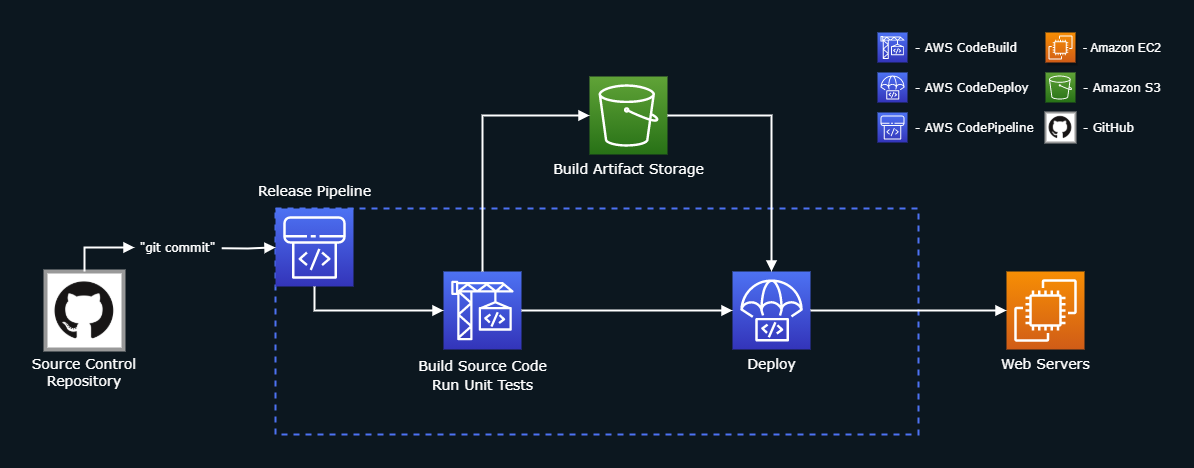

The diagram above was exported from draw.io. Its source (the exported page's mxGraphModel, read from the mxfile embedded in the PNG):
<mxGraphModel dx="1422" dy="724" grid="0" gridSize="10" guides="1" tooltips="1" connect="1" arrows="1" fold="1" page="1" pageScale="1" pageWidth="1169" pageHeight="827" background="#0C171F" math="0" shadow="0">
  <root>
    <mxCell id="u8afM9OY8e3XvOTpLdsU-0" />
    <mxCell id="u8afM9OY8e3XvOTpLdsU-1" parent="u8afM9OY8e3XvOTpLdsU-0" />
    <mxCell id="u8afM9OY8e3XvOTpLdsU-25" value="" style="dashed=1;verticalAlign=top;fontStyle=0;fontColor=#FFFFFF;fontFamily=Verdana;strokeWidth=2;strokeColor=#4D72F3;fillColor=none;" parent="u8afM9OY8e3XvOTpLdsU-1" vertex="1">
      <mxGeometry x="264" y="214" width="643" height="226" as="geometry" />
    </mxCell>
    <mxCell id="u8afM9OY8e3XvOTpLdsU-4" value="&lt;font color=&quot;#ffffff&quot;&gt;- Amazon EC2&lt;/font&gt;" style="points=[[0,0,0],[0.25,0,0],[0.5,0,0],[0.75,0,0],[1,0,0],[0,1,0],[0.25,1,0],[0.5,1,0],[0.75,1,0],[1,1,0],[0,0.25,0],[0,0.5,0],[0,0.75,0],[1,0.25,0],[1,0.5,0],[1,0.75,0]];outlineConnect=0;fontColor=#232F3E;gradientColor=#F78E04;gradientDirection=north;fillColor=#D05C17;strokeColor=#ffffff;dashed=0;verticalLabelPosition=middle;verticalAlign=middle;align=left;html=1;fontSize=12;fontStyle=0;aspect=fixed;shape=mxgraph.aws4.resourceIcon;resIcon=mxgraph.aws4.ec2;shadow=1;sketch=0;labelPosition=right;spacing=8;" parent="u8afM9OY8e3XvOTpLdsU-1" vertex="1">
      <mxGeometry x="1034" y="38" width="30" height="30" as="geometry" />
    </mxCell>
    <UserObject label="&lt;font color=&quot;#ffffff&quot; face=&quot;Verdana&quot;&gt;- AWS CodePipeline&lt;/font&gt;" id="u8afM9OY8e3XvOTpLdsU-24">
      <mxCell style="points=[[0,0,0],[0.25,0,0],[0.5,0,0],[0.75,0,0],[1,0,0],[0,1,0],[0.25,1,0],[0.5,1,0],[0.75,1,0],[1,1,0],[0,0.25,0],[0,0.5,0],[0,0.75,0],[1,0.25,0],[1,0.5,0],[1,0.75,0]];outlineConnect=0;fontColor=#232F3E;gradientColor=#4D72F3;gradientDirection=north;fillColor=#3334B9;strokeColor=#ffffff;dashed=0;verticalLabelPosition=middle;verticalAlign=middle;align=left;html=1;fontSize=12;fontStyle=0;aspect=fixed;shape=mxgraph.aws4.resourceIcon;resIcon=mxgraph.aws4.codepipeline;labelPosition=right;spacing=8;" parent="u8afM9OY8e3XvOTpLdsU-1" vertex="1">
        <mxGeometry x="866" y="118" width="30" height="30" as="geometry" />
      </mxCell>
    </UserObject>
    <mxCell id="u8afM9OY8e3XvOTpLdsU-26" value="&lt;font face=&quot;Verdana&quot; style=&quot;font-size: 14px ; line-height: 140%&quot; color=&quot;#ffffff&quot;&gt;Build Source Code&lt;br&gt;Run Unit Tests&lt;br&gt;&lt;/font&gt;" style="points=[[0,0,0],[0.25,0,0],[0.5,0,0],[0.75,0,0],[1,0,0],[0,1,0],[0.25,1,0],[0.5,1,0],[0.75,1,0],[1,1,0],[0,0.25,0],[0,0.5,0],[0,0.75,0],[1,0.25,0],[1,0.5,0],[1,0.75,0]];outlineConnect=0;fontColor=#232F3E;gradientColor=#4D72F3;gradientDirection=north;fillColor=#3334B9;strokeColor=#ffffff;dashed=0;verticalLabelPosition=bottom;verticalAlign=top;align=center;html=1;fontSize=12;fontStyle=0;aspect=fixed;shape=mxgraph.aws4.resourceIcon;resIcon=mxgraph.aws4.codebuild;" parent="u8afM9OY8e3XvOTpLdsU-1" vertex="1">
      <mxGeometry x="432" y="277" width="78" height="78" as="geometry" />
    </mxCell>
    <mxCell id="u8afM9OY8e3XvOTpLdsU-27" value="&lt;font face=&quot;Verdana&quot; style=&quot;font-size: 14px&quot; color=&quot;#ffffff&quot;&gt;Deploy&lt;br&gt;&lt;/font&gt;" style="points=[[0,0,0],[0.25,0,0],[0.5,0,0],[0.75,0,0],[1,0,0],[0,1,0],[0.25,1,0],[0.5,1,0],[0.75,1,0],[1,1,0],[0,0.25,0],[0,0.5,0],[0,0.75,0],[1,0.25,0],[1,0.5,0],[1,0.75,0]];outlineConnect=0;fontColor=#232F3E;gradientColor=#4D72F3;gradientDirection=north;fillColor=#3334B9;strokeColor=#ffffff;dashed=0;verticalLabelPosition=bottom;verticalAlign=top;align=center;html=1;fontSize=12;fontStyle=0;aspect=fixed;shape=mxgraph.aws4.resourceIcon;resIcon=mxgraph.aws4.codedeploy;" parent="u8afM9OY8e3XvOTpLdsU-1" vertex="1">
      <mxGeometry x="721" y="277" width="78" height="78" as="geometry" />
    </mxCell>
    <mxCell id="u8afM9OY8e3XvOTpLdsU-28" value="&lt;font style=&quot;font-size: 14px&quot; face=&quot;Verdana&quot; color=&quot;#ffffff&quot;&gt;Build Artifact Storage&lt;/font&gt;" style="points=[[0,0,0],[0.25,0,0],[0.5,0,0],[0.75,0,0],[1,0,0],[0,1,0],[0.25,1,0],[0.5,1,0],[0.75,1,0],[1,1,0],[0,0.25,0],[0,0.5,0],[0,0.75,0],[1,0.25,0],[1,0.5,0],[1,0.75,0]];outlineConnect=0;fontColor=#232F3E;gradientColor=#60A337;gradientDirection=north;fillColor=#277116;strokeColor=#ffffff;dashed=0;verticalLabelPosition=bottom;verticalAlign=top;align=center;html=1;fontSize=12;fontStyle=0;aspect=fixed;shape=mxgraph.aws4.resourceIcon;resIcon=mxgraph.aws4.s3;" parent="u8afM9OY8e3XvOTpLdsU-1" vertex="1">
      <mxGeometry x="578" y="82" width="78" height="78" as="geometry" />
    </mxCell>
    <mxCell id="u8afM9OY8e3XvOTpLdsU-29" value="&lt;font color=&quot;#ffffff&quot; face=&quot;Verdana&quot;&gt;&lt;span style=&quot;font-size: 14px&quot;&gt;Release Pipeline&lt;/span&gt;&lt;/font&gt;" style="points=[[0,0,0],[0.25,0,0],[0.5,0,0],[0.75,0,0],[1,0,0],[0,1,0],[0.25,1,0],[0.5,1,0],[0.75,1,0],[1,1,0],[0,0.25,0],[0,0.5,0],[0,0.75,0],[1,0.25,0],[1,0.5,0],[1,0.75,0]];outlineConnect=0;fontColor=#232F3E;gradientColor=#4D72F3;gradientDirection=north;fillColor=#3334B9;strokeColor=#ffffff;dashed=0;verticalLabelPosition=top;verticalAlign=bottom;align=center;html=1;fontSize=12;fontStyle=0;aspect=fixed;shape=mxgraph.aws4.resourceIcon;resIcon=mxgraph.aws4.codepipeline;labelPosition=center;spacing=9;" parent="u8afM9OY8e3XvOTpLdsU-1" vertex="1">
      <mxGeometry x="264" y="214" width="78" height="78" as="geometry" />
    </mxCell>
    <mxCell id="u8afM9OY8e3XvOTpLdsU-30" value="&lt;font color=&quot;#ffffff&quot; face=&quot;Verdana&quot;&gt;- AWS CodeDeploy&lt;/font&gt;" style="points=[[0,0,0],[0.25,0,0],[0.5,0,0],[0.75,0,0],[1,0,0],[0,1,0],[0.25,1,0],[0.5,1,0],[0.75,1,0],[1,1,0],[0,0.25,0],[0,0.5,0],[0,0.75,0],[1,0.25,0],[1,0.5,0],[1,0.75,0]];outlineConnect=0;fontColor=#232F3E;gradientColor=#4D72F3;gradientDirection=north;fillColor=#3334B9;strokeColor=#ffffff;dashed=0;verticalLabelPosition=middle;verticalAlign=middle;align=left;html=1;fontSize=12;fontStyle=0;aspect=fixed;shape=mxgraph.aws4.resourceIcon;resIcon=mxgraph.aws4.codedeploy;spacing=8;labelPosition=right;" parent="u8afM9OY8e3XvOTpLdsU-1" vertex="1">
      <mxGeometry x="866" y="78" width="30" height="30" as="geometry" />
    </mxCell>
    <mxCell id="u8afM9OY8e3XvOTpLdsU-31" value="&lt;font color=&quot;#ffffff&quot; face=&quot;Verdana&quot;&gt;- AWS CodeBuild&lt;/font&gt;" style="points=[[0,0,0],[0.25,0,0],[0.5,0,0],[0.75,0,0],[1,0,0],[0,1,0],[0.25,1,0],[0.5,1,0],[0.75,1,0],[1,1,0],[0,0.25,0],[0,0.5,0],[0,0.75,0],[1,0.25,0],[1,0.5,0],[1,0.75,0]];outlineConnect=0;fontColor=#232F3E;gradientColor=#4D72F3;gradientDirection=north;fillColor=#3334B9;strokeColor=#ffffff;dashed=0;verticalLabelPosition=middle;verticalAlign=middle;align=left;html=1;fontSize=12;fontStyle=0;aspect=fixed;shape=mxgraph.aws4.resourceIcon;resIcon=mxgraph.aws4.codebuild;labelPosition=right;spacing=8;" parent="u8afM9OY8e3XvOTpLdsU-1" vertex="1">
      <mxGeometry x="866" y="38" width="30" height="30" as="geometry" />
    </mxCell>
    <mxCell id="u8afM9OY8e3XvOTpLdsU-32" value="&lt;font face=&quot;Verdana&quot; color=&quot;#ffffff&quot;&gt;- Amazon S3&lt;/font&gt;" style="points=[[0,0,0],[0.25,0,0],[0.5,0,0],[0.75,0,0],[1,0,0],[0,1,0],[0.25,1,0],[0.5,1,0],[0.75,1,0],[1,1,0],[0,0.25,0],[0,0.5,0],[0,0.75,0],[1,0.25,0],[1,0.5,0],[1,0.75,0]];outlineConnect=0;fontColor=#232F3E;gradientColor=#60A337;gradientDirection=north;fillColor=#277116;strokeColor=#ffffff;dashed=0;verticalLabelPosition=middle;verticalAlign=middle;align=left;html=1;fontSize=12;fontStyle=0;aspect=fixed;shape=mxgraph.aws4.resourceIcon;resIcon=mxgraph.aws4.s3;spacing=8;labelPosition=right;" parent="u8afM9OY8e3XvOTpLdsU-1" vertex="1">
      <mxGeometry x="1034" y="78" width="30" height="30" as="geometry" />
    </mxCell>
    <mxCell id="u8afM9OY8e3XvOTpLdsU-35" value="" style="edgeStyle=orthogonalEdgeStyle;html=1;endArrow=block;elbow=vertical;startArrow=none;endFill=1;rounded=0;fontFamily=Verdana;fontColor=#FFFFFF;entryX=0;entryY=0.5;entryDx=0;entryDy=0;entryPerimeter=0;exitX=0.5;exitY=0;exitDx=0;exitDy=0;exitPerimeter=0;strokeWidth=2;strokeColor=#FFFFFF;" parent="u8afM9OY8e3XvOTpLdsU-1" source="u8afM9OY8e3XvOTpLdsU-26" target="u8afM9OY8e3XvOTpLdsU-28" edge="1">
      <mxGeometry width="100" relative="1" as="geometry">
        <mxPoint x="388" y="180" as="sourcePoint" />
        <mxPoint x="488" y="180" as="targetPoint" />
      </mxGeometry>
    </mxCell>
    <mxCell id="u8afM9OY8e3XvOTpLdsU-36" value="" style="edgeStyle=orthogonalEdgeStyle;html=1;endArrow=block;elbow=vertical;startArrow=none;endFill=1;strokeColor=#FFFFFF;rounded=0;fontFamily=Verdana;fontColor=#FFFFFF;exitX=1;exitY=0.5;exitDx=0;exitDy=0;exitPerimeter=0;entryX=0.5;entryY=0;entryDx=0;entryDy=0;entryPerimeter=0;strokeWidth=2;" parent="u8afM9OY8e3XvOTpLdsU-1" source="u8afM9OY8e3XvOTpLdsU-28" target="u8afM9OY8e3XvOTpLdsU-27" edge="1">
      <mxGeometry width="100" relative="1" as="geometry">
        <mxPoint x="634" y="183" as="sourcePoint" />
        <mxPoint x="734" y="183" as="targetPoint" />
      </mxGeometry>
    </mxCell>
    <mxCell id="twVve3FYUwu2s_pwk_UG-0" value="&lt;font color=&quot;#ffffff&quot; face=&quot;Verdana&quot;&gt;&lt;span style=&quot;font-size: 14px&quot;&gt;Web Servers&lt;/span&gt;&lt;/font&gt;" style="points=[[0,0,0],[0.25,0,0],[0.5,0,0],[0.75,0,0],[1,0,0],[0,1,0],[0.25,1,0],[0.5,1,0],[0.75,1,0],[1,1,0],[0,0.25,0],[0,0.5,0],[0,0.75,0],[1,0.25,0],[1,0.5,0],[1,0.75,0]];outlineConnect=0;fontColor=#232F3E;gradientColor=#F78E04;gradientDirection=north;fillColor=#D05C17;strokeColor=#ffffff;dashed=0;verticalLabelPosition=bottom;verticalAlign=top;align=center;html=1;fontSize=12;fontStyle=0;aspect=fixed;shape=mxgraph.aws4.resourceIcon;resIcon=mxgraph.aws4.ec2;" parent="u8afM9OY8e3XvOTpLdsU-1" vertex="1">
      <mxGeometry x="995" y="277" width="78" height="78" as="geometry" />
    </mxCell>
    <mxCell id="twVve3FYUwu2s_pwk_UG-1" value="" style="edgeStyle=orthogonalEdgeStyle;html=1;endArrow=block;elbow=vertical;startArrow=none;endFill=1;rounded=0;fontFamily=Verdana;fontColor=#FFFFFF;entryX=0;entryY=0.5;entryDx=0;entryDy=0;entryPerimeter=0;exitX=1;exitY=0.5;exitDx=0;exitDy=0;exitPerimeter=0;strokeWidth=2;strokeColor=#FFFFFF;" parent="u8afM9OY8e3XvOTpLdsU-1" source="u8afM9OY8e3XvOTpLdsU-27" target="twVve3FYUwu2s_pwk_UG-0" edge="1">
      <mxGeometry width="100" relative="1" as="geometry">
        <mxPoint x="932" y="537" as="sourcePoint" />
        <mxPoint x="1024" y="420" as="targetPoint" />
      </mxGeometry>
    </mxCell>
    <mxCell id="twVve3FYUwu2s_pwk_UG-4" value="Source Control&#10;Repository" style="shape=image;verticalLabelPosition=bottom;labelBackgroundColor=none;verticalAlign=top;aspect=fixed;imageAspect=0;image=data:image/png,(base64 omitted: 9480 chars);strokeWidth=4;sketch=0;fontSize=14;fontFamily=Verdana;fontColor=#FFFFFF;imageBorder=#999999;" parent="u8afM9OY8e3XvOTpLdsU-1" vertex="1">
      <mxGeometry x="34" y="277" width="78" height="78" as="geometry" />
    </mxCell>
    <mxCell id="twVve3FYUwu2s_pwk_UG-5" value="- GitHub" style="shape=image;verticalLabelPosition=middle;labelBackgroundColor=none;verticalAlign=middle;aspect=fixed;imageAspect=0;image=data:image/png,(base64 omitted: 9480 chars);strokeWidth=2;sketch=0;fontColor=#FFFFFF;labelPosition=right;align=left;spacing=8;fontFamily=Verdana;imageBorder=#999999;" parent="u8afM9OY8e3XvOTpLdsU-1" vertex="1">
      <mxGeometry x="1034" y="118" width="30" height="30" as="geometry" />
    </mxCell>
    <mxCell id="twVve3FYUwu2s_pwk_UG-7" value="" style="edgeStyle=orthogonalEdgeStyle;html=1;endArrow=block;elbow=vertical;startArrow=none;endFill=1;rounded=0;fontFamily=Verdana;fontColor=#FFFFFF;entryX=0;entryY=0.5;entryDx=0;entryDy=0;entryPerimeter=0;exitX=1.014;exitY=0.548;exitDx=0;exitDy=0;strokeWidth=2;strokeColor=#FFFFFF;exitPerimeter=0;" parent="u8afM9OY8e3XvOTpLdsU-1" source="twVve3FYUwu2s_pwk_UG-10" target="u8afM9OY8e3XvOTpLdsU-29" edge="1">
      <mxGeometry width="100" relative="1" as="geometry">
        <mxPoint x="105" y="218" as="sourcePoint" />
        <mxPoint x="197" y="83" as="targetPoint" />
      </mxGeometry>
    </mxCell>
    <mxCell id="twVve3FYUwu2s_pwk_UG-10" value="&lt;font face=&quot;Verdana&quot;&gt;&quot;git commit&quot;&lt;/font&gt;" style="text;html=1;align=center;verticalAlign=middle;resizable=0;points=[];autosize=1;fontColor=#FFFFFF;" parent="u8afM9OY8e3XvOTpLdsU-1" vertex="1">
      <mxGeometry x="123" y="244" width="86" height="18" as="geometry" />
    </mxCell>
    <mxCell id="twVve3FYUwu2s_pwk_UG-13" value="" style="edgeStyle=orthogonalEdgeStyle;html=1;endArrow=block;elbow=vertical;startArrow=none;endFill=1;rounded=0;fontFamily=Verdana;fontColor=#FFFFFF;entryX=0;entryY=0.5;entryDx=0;entryDy=0;entryPerimeter=0;exitX=0.5;exitY=0;exitDx=0;exitDy=0;strokeWidth=2;strokeColor=#FFFFFF;" parent="u8afM9OY8e3XvOTpLdsU-1" source="twVve3FYUwu2s_pwk_UG-4" target="twVve3FYUwu2s_pwk_UG-10" edge="1">
      <mxGeometry width="100" relative="1" as="geometry">
        <mxPoint x="95" y="329" as="sourcePoint" />
        <mxPoint x="269" y="282" as="targetPoint" />
      </mxGeometry>
    </mxCell>
    <mxCell id="twVve3FYUwu2s_pwk_UG-14" value="" style="edgeStyle=orthogonalEdgeStyle;html=1;endArrow=block;elbow=vertical;startArrow=none;endFill=1;rounded=0;fontFamily=Verdana;fontColor=#FFFFFF;entryX=0;entryY=0.5;entryDx=0;entryDy=0;entryPerimeter=0;exitX=0.5;exitY=1;exitDx=0;exitDy=0;strokeWidth=2;strokeColor=#FFFFFF;exitPerimeter=0;" parent="u8afM9OY8e3XvOTpLdsU-1" source="u8afM9OY8e3XvOTpLdsU-29" target="u8afM9OY8e3XvOTpLdsU-26" edge="1">
      <mxGeometry width="100" relative="1" as="geometry">
        <mxPoint x="270" y="504" as="sourcePoint" />
        <mxPoint x="319" y="465" as="targetPoint" />
      </mxGeometry>
    </mxCell>
    <mxCell id="twVve3FYUwu2s_pwk_UG-19" value="" style="edgeStyle=orthogonalEdgeStyle;html=1;endArrow=block;elbow=vertical;startArrow=none;endFill=1;rounded=0;fontFamily=Verdana;fontColor=#FFFFFF;exitX=1;exitY=0.5;exitDx=0;exitDy=0;strokeWidth=2;strokeColor=#FFFFFF;exitPerimeter=0;entryX=0;entryY=0.5;entryDx=0;entryDy=0;entryPerimeter=0;" parent="u8afM9OY8e3XvOTpLdsU-1" source="u8afM9OY8e3XvOTpLdsU-26" target="u8afM9OY8e3XvOTpLdsU-27" edge="1">
      <mxGeometry width="100" relative="1" as="geometry">
        <mxPoint x="582" y="479" as="sourcePoint" />
        <mxPoint x="672" y="331" as="targetPoint" />
      </mxGeometry>
    </mxCell>
  </root>
</mxGraphModel>